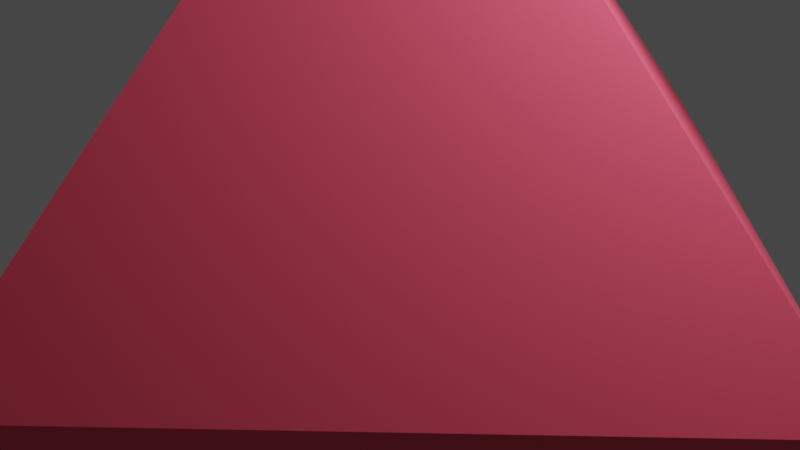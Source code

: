 # Source: glitch_entities_electron.blend  (saved by Blender 3.3.6; exported with 4.5.12 LTS)
import bpy
from mathutils import Matrix  # noqa: F401  (used for matrix-valued properties, if any)

bpy.ops.wm.read_factory_settings(use_empty=True)
scene = bpy.context.scene
scene.name = 'Scene'

# ---- collections
col_collection = bpy.data.collections.new('Collection'); scene.collection.children.link(col_collection)

# ---- materials (node trees are filled in below, after node groups)
mat_1 = bpy.data.materials.new('1')
mat_1.alpha_threshold = 0.0
mat_1.use_transparent_shadow = False
mat_1.diffuse_color = (0.8, 0.08909, 0.1495, 1.0)
mat_1.roughness = 0.5
mat_1.line_color = (0.0, 0.0, 0.0, 1.0)

# ---- material node trees

# ---- world
world_world = bpy.data.worlds.new('World'); scene.world = world_world
world_world.use_nodes = True; world_world.node_tree.nodes.clear()
_N = world_world.node_tree.nodes; _L = world_world.node_tree.links
n0 = _N.new('ShaderNodeOutputWorld'); n0.name = 'World Output'; n0.location = (300, 300)
n1 = _N.new('ShaderNodeBackground'); n1.name = 'Background'; n1.location = (10, 300)
n1.inputs[0].default_value = (0.05088, 0.05088, 0.05088, 1.0)
_L.new(n1.outputs[0], n0.inputs[0])
n0.is_active_output = True
world_world.color = (0.05088, 0.05088, 0.05088)
world_world.use_sun_shadow = False
world_world.sun_shadow_jitter_overblur = 0.0

# ---- cameras
cam_camera = bpy.data.cameras.new('Camera')
cam_camera.clip_end = 100.0
cam_camera.ortho_scale = 7.314

# ---- lights
light_light = bpy.data.lights.new('Light', 'POINT')
light_light.transmission_factor = 0.0
light_light.energy = 1000.0
light_light.shadow_soft_size = 0.1
light_light.shadow_maximum_resolution = 0.006
light_light.use_absolute_resolution = True

# ---- meshes
me_obj = bpy.data.meshes.new('Obj')
me_obj.from_pydata([(0.0, 0.0, 1.0), (-1.0, 0.0, 0.0), (0.0, 1.0, 0.0), (0.0, 0.0, -1.0), (1.0, 0.0, 0.0), (0.0, -1.0, 0.0)], [], [(3, 2, 4), (4, 2, 0), (1, 0, 2), (3, 1, 2), (3, 5, 1), (1, 5, 0), (4, 0, 5), (4, 5, 3)])
_uv = me_obj.uv_layers.new(name='UVMap')
_uv.uv.foreach_set('vector', [0.0, 0.0, 1.0, 1.0, 0.0, 1.0, 1.0, 0.0, 1.0, 1.0, 0.0, 0.0, 1.0, 0.0, 1.0, 1.0, 0.0, 0.0, 0.0, 1.0, 0.0, 0.0, 1.0, 1.0, 0.0, 0.0, 1.0, 1.0, 0.0, 1.0, 0.0, 0.0, 1.0, 0.0, 1.0, 1.0, 0.0, 0.0, 1.0, 0.0, 1.0, 1.0, 1.0, 1.0, 0.0, 1.0, 0.0, 0.0])
me_obj.materials.append(mat_1)
me_obj.use_mirror_vertex_groups = False
me_obj.update()

# ---- objects
ob_obj = bpy.data.objects.new('Obj', me_obj)
ob_light = bpy.data.objects.new('Light', light_light)
ob_camera = bpy.data.objects.new('Camera', cam_camera)

# ---- transforms, parenting, visibility, modifiers, constraints
ob_obj.location = (0.0, 0.0, 0.0)
ob_obj.scale = (5.0, 5.0, 5.0)
ob_obj.lock_rotations_4d = False
ob_obj.empty_display_type = 'ARROWS'
ob_obj.lineart.crease_threshold = 0.0
ob_light.location = (4.076, 1.005, 5.904)
ob_light.rotation_euler = (0.6503, 0.05522, 1.866)
ob_light.lock_rotations_4d = False
ob_light.empty_display_type = 'ARROWS'
ob_light.color = (0.0, 0.0, 0.0, 0.0)
ob_light.lineart.crease_threshold = 0.0
ob_camera.location = (7.359, -6.926, 4.958)
ob_camera.rotation_euler = (1.109, 0.0, 0.8149)
ob_camera.lock_rotations_4d = False
ob_camera.empty_display_type = 'ARROWS'
ob_camera.color = (0.0, 0.0, 0.0, 0.0)
ob_camera.display_type = 'WIRE'
ob_camera.lineart.crease_threshold = 0.0

# ---- collection membership
col_collection.objects.link(ob_obj)
col_collection.objects.link(ob_light)
col_collection.objects.link(ob_camera)

# ---- scene / render settings (as saved in the file)
scene.camera = ob_camera
scene.frame_start = 1; scene.frame_end = 250; scene.frame_set(1)
scene.render.engine = 'BLENDER_EEVEE_NEXT'
scene.cycles.sampling_pattern = 'TABULATED_SOBOL'
scene.cycles.use_light_tree = False
scene.view_settings.view_transform = 'Filmic'
bpy.context.view_layer.update()
